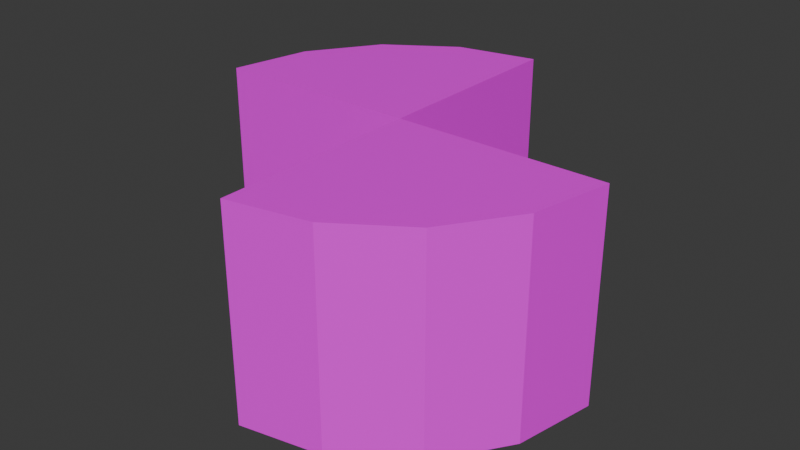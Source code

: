 # Source: roulette2.blend  (saved by Blender 4.4.32; exported with 4.5.12 LTS)
import bpy
from mathutils import Matrix  # noqa: F401  (used for matrix-valued properties, if any)

bpy.ops.wm.read_factory_settings(use_empty=True)
scene = bpy.context.scene
scene.name = 'Scene'

# ---- collections
col_collection = bpy.data.collections.new('Collection'); scene.collection.children.link(col_collection)

# ---- images (referenced by path relative to the original .blend; pixels are not part of the script)
import os
ASSET_DIR = os.environ.get("B2B_ASSET_DIR", "")  # directory of the original .blend (textures are referenced by path, not embedded)
HERE = os.path.dirname(os.path.abspath(__file__))  # packed textures are extracted next to this script under _unpacked/

def load_image(name, relpath, width, height, colorspace="sRGB"):
    """Load a texture the original file referenced (path relative to the .blend, or extracted next to this script)."""
    p = next((c for c in (os.path.join(HERE, relpath), os.path.join(ASSET_DIR, relpath)) if relpath and os.path.exists(c)), "")
    if p:
        img = bpy.data.images.load(p, check_existing=True)
        img.name = name
    else:  # same state as the original file: an image datablock whose file is absent (Cycles renders it pink)
        img = bpy.data.images.new(name, width, height)
        img.source = "FILE"
        img.filepath = "//" + (relpath or name)
    img.colorspace_settings.name = colorspace
    return img
img_texture_01_red_png = load_image('texture_01_red.png', 'texture_01_red.png', 1024, 1024, 'sRGB')
img_frame_png = load_image('frame.png', 'frame.png', 1024, 1024, 'sRGB')
img_frame_3_png = load_image('frame_3.png', 'frame_3.png', 1024, 1024, 'sRGB')
img_frame_2_png = load_image('frame_2.png', 'frame_2.png', 1024, 1024, 'sRGB')

# ---- materials (node trees are filled in below, after node groups)
mat_base = bpy.data.materials.new('Base')
mat_base.alpha_threshold = 0.0
mat_base.roughness = 0.5
mat_base.line_color = (0.0, 0.0, 0.0, 1.0)
mat_frame1 = bpy.data.materials.new('Frame1')
mat_frame2 = bpy.data.materials.new('Frame2')
mat_frame3 = bpy.data.materials.new('Frame3')

# ---- material node trees
mat_base.use_nodes = True; mat_base.node_tree.nodes.clear()
_N = mat_base.node_tree.nodes; _L = mat_base.node_tree.links
n0 = _N.new('ShaderNodeOutputMaterial'); n0.name = 'Material Output'; n0.location = (300, 300)
n1 = _N.new('ShaderNodeBsdfPrincipled'); n1.name = 'Principled BSDF'; n1.location = (10, 300)
n1.inputs[3].default_value = 1.45
n2 = _N.new('ShaderNodeTexImage'); n2.name = '画像テクスチャ'; n2.location = (-280, 280)
n2.image = img_texture_01_red_png
_L.new(n1.outputs[0], n0.inputs[0])
_L.new(n2.outputs[0], n1.inputs[0])
n0.is_active_output = True
mat_frame1.use_nodes = True; mat_frame1.node_tree.nodes.clear()
_N = mat_frame1.node_tree.nodes; _L = mat_frame1.node_tree.links
n0 = _N.new('ShaderNodeBsdfPrincipled'); n0.name = 'プリンシプルBSDF'; n0.location = (10, 300)
n1 = _N.new('ShaderNodeOutputMaterial'); n1.name = 'マテリアル出力'; n1.location = (300, 300)
n2 = _N.new('ShaderNodeTexImage'); n2.name = '画像テクスチャ'; n2.location = (-280, 280)
n2.image = img_frame_png
_L.new(n0.outputs[0], n1.inputs[0])
_L.new(n2.outputs[0], n0.inputs[0])
n1.is_active_output = True
mat_frame2.use_nodes = True; mat_frame2.node_tree.nodes.clear()
_N = mat_frame2.node_tree.nodes; _L = mat_frame2.node_tree.links
n0 = _N.new('ShaderNodeBsdfPrincipled'); n0.name = 'プリンシプルBSDF'; n0.location = (10, 300)
n1 = _N.new('ShaderNodeOutputMaterial'); n1.name = 'マテリアル出力'; n1.location = (300, 300)
n2 = _N.new('ShaderNodeTexImage'); n2.name = '画像テクスチャ'; n2.location = (-280, 280)
n2.image = img_frame_3_png
_L.new(n0.outputs[0], n1.inputs[0])
_L.new(n2.outputs[0], n0.inputs[0])
n1.is_active_output = True
mat_frame3.use_nodes = True; mat_frame3.node_tree.nodes.clear()
_N = mat_frame3.node_tree.nodes; _L = mat_frame3.node_tree.links
n0 = _N.new('ShaderNodeBsdfPrincipled'); n0.name = 'プリンシプルBSDF'; n0.location = (10, 300)
n1 = _N.new('ShaderNodeOutputMaterial'); n1.name = 'マテリアル出力'; n1.location = (300, 300)
n2 = _N.new('ShaderNodeTexImage'); n2.name = '画像テクスチャ'; n2.location = (-280, 280)
n2.image = img_frame_2_png
_L.new(n0.outputs[0], n1.inputs[0])
_L.new(n2.outputs[0], n0.inputs[0])
n1.is_active_output = True

# ---- world
world_world = bpy.data.worlds.new('World'); scene.world = world_world
world_world.use_nodes = True; world_world.node_tree.nodes.clear()
_N = world_world.node_tree.nodes; _L = world_world.node_tree.links
n0 = _N.new('ShaderNodeOutputWorld'); n0.name = 'World Output'; n0.location = (300, 300)
n1 = _N.new('ShaderNodeBackground'); n1.name = 'Background'; n1.location = (10, 300)
n1.inputs[0].default_value = (0.05088, 0.05088, 0.05088, 1.0)
_L.new(n1.outputs[0], n0.inputs[0])
n0.is_active_output = True
world_world.color = (0.05088, 0.05088, 0.05088)
world_world.sun_shadow_jitter_overblur = 0.0

# ---- meshes
me_x = bpy.data.meshes.new('円柱')
me_x.from_pydata([(0.0, 0.9694, -1.0), (-0.03, 0.9634, 1.0), (0.9694, 0.0, -1.0), (0.8956, -0.371, -1.0), (0.8956, -0.371, 1.0), (0.6855, -0.6855, -1.0), (0.6855, -0.6855, 1.0), (0.371, -0.8956, -1.0), (0.371, -0.8956, 1.0), (0.0, -0.9694, -1.0), (0.03, -0.9634, 1.0), (-0.9694, 0.0, -1.0), (-0.9634, 0.03, 1.0), (-0.8956, 0.371, -1.0), (-0.8956, 0.371, 1.0), (-0.6855, 0.6855, -1.0), (-0.6855, 0.6855, 1.0), (-0.371, 0.8956, -1.0), (-0.371, 0.8956, 1.0), (-0.03, 0.03, 1.0), (-0.9239, 0.3827, 0.95), (-0.7071, 0.7071, 0.95), (-0.3827, 0.9239, 0.95), (0.9634, -0.03, 1.0), (0.03, -0.03, 1.0), (0.9239, -0.3827, 0.95), (0.9941, -0.02942, 0.95), (0.7071, -0.7071, 0.95), (0.3827, -0.9239, 0.95), (0.0, 0.0, 1.0), (0.9941, -0.02942, -0.95), (0.9239, -0.3827, -0.95), (0.7071, -0.7071, -0.95), (0.3827, -0.9239, -0.95), (-0.9239, 0.3827, -0.95), (-0.7071, 0.7071, -0.95), (-0.3827, 0.9239, -0.95), (0.02942, -0.9941, 0.95), (0.02942, -0.9941, -0.95), (-0.9941, 0.02942, -0.95), (-0.9941, 0.02942, 0.95), (0.9239, -0.3827, -1.0), (0.9239, -0.3827, 1.0), (0.7071, -0.7071, -1.0), (0.7071, -0.7071, 1.0), (0.3827, -0.9239, -1.0), (0.3827, -0.9239, 1.0), (0.0, -1.0, -1.0), (0.0, -1.0, 1.0), (-0.02942, 0.9941, -0.95), (-0.02942, 0.9941, 0.95), (1.0, 0.0, -1.0), (1.0, 0.0, 1.0), (0.0, 1.0, -1.0), (0.0, 1.0, 1.0), (-1.0, 0.0, 1.0), (-1.0, 0.0, -1.0), (-0.9239, 0.3827, -1.0), (-0.9239, 0.3827, 1.0), (-0.7071, 0.7071, -1.0), (-0.7071, 0.7071, 1.0), (-0.3827, 0.9239, -1.0), (-0.3827, 0.9239, 1.0), (0.0, 0.0, -1.0)], [], [(30, 26, 25, 31), (31, 25, 27, 32), (32, 27, 28, 33), (33, 28, 37, 38), (39, 40, 20, 34), (34, 20, 21, 35), (35, 21, 22, 36), (36, 22, 50, 49), (23, 24, 10, 8, 6, 4), (19, 1, 18, 16, 14, 12), (12, 14, 58, 55), (14, 16, 60, 58), (16, 18, 62, 60), (18, 1, 54, 62), (19, 12, 55, 29), (1, 19, 29, 54), (23, 4, 42, 52), (4, 6, 44, 42), (6, 8, 46, 44), (8, 10, 48, 46), (24, 23, 52, 29), (10, 24, 29, 48), (3, 2, 51, 41), (5, 3, 41, 43), (7, 5, 43, 45), (9, 7, 45, 47), (13, 11, 56, 57), (15, 13, 57, 59), (17, 15, 59, 61), (0, 17, 61, 53), (26, 30, 51, 52), (30, 31, 41, 51), (25, 26, 52, 42), (31, 32, 43, 41), (27, 25, 42, 44), (32, 33, 45, 43), (28, 27, 44, 46), (33, 38, 47, 45), (37, 28, 46, 48), (38, 37, 48, 47), (49, 50, 54, 53), (40, 39, 56, 55), (39, 34, 57, 56), (20, 40, 55, 58), (34, 35, 59, 57), (21, 20, 58, 60), (35, 36, 61, 59), (22, 21, 60, 62), (36, 49, 53, 61), (50, 22, 62, 54), (55, 56, 11, 63, 29), (48, 29, 63, 9, 47), (0, 53, 54, 29, 63), (29, 52, 51, 2, 63), (2, 3, 5, 7, 9, 63), (11, 13, 15, 17, 0, 63)])
me_x.polygons.foreach_set('material_index', [0, 0, 0, 0, 0, 0, 0, 0, 0, 0, 2, 2, 2, 2, 2, 2, 2, 2, 2, 2, 2, 2, 3, 3, 3, 3, 3, 3, 3, 3, 1, 1, 1, 1, 1, 1, 1, 1, 1, 1, 1, 1, 1, 1, 1, 1, 1, 1, 1, 1, 1, 1, 1, 1, 1, 1])
_uv = me_x.uv_layers.new(name='UVマップ')
_uv.uv.foreach_set('vector', [0.7452, 0.5075, 0.7452, 0.9925, 0.6875, 0.9925, 0.6875, 0.5075, 0.6875, 0.5075, 0.6875, 0.9925, 0.625, 0.9925, 0.625, 0.5075, 0.625, 0.5075, 0.625, 0.9925, 0.5625, 0.9925, 0.5625, 0.5075, 0.5625, 0.5075, 0.5625, 0.9925, 0.5048, 0.9925, 0.5048, 0.5075, 0.9952, 0.5075, 0.9952, 0.9925, 0.9375, 0.9925, 0.9375, 0.5075, 0.9375, 0.5075, 0.9375, 0.9925, 0.875, 0.9925, 0.875, 0.5075, 0.875, 0.5075, 0.875, 0.9925, 0.8125, 0.9925, 0.8125, 0.5075, 0.8125, 0.5075, 0.8125, 0.9925, 0.7548, 0.9925, 0.7548, 0.5075, 0.9989, 0.2611, 0.9989, 1.0, 0.2596, 1.0, 0.3133, 0.7304, 0.4797, 0.4813, 0.7288, 0.3149, 1.0, -0.0004308, 1.0, 0.7389, 0.7304, 0.6851, 0.4813, 0.5187, 0.3149, 0.2696, 0.2611, -0.0004308, 0.01877, 0.2572, 0.03505, 0.339, 0.02827, 0.3418, 0.01, 0.25, 0.03505, 0.339, 0.08549, 0.4145, 0.08029, 0.4197, 0.02827, 0.3418, 0.08549, 0.4145, 0.161, 0.4649, 0.1582, 0.4717, 0.08029, 0.4197, 0.161, 0.4649, 0.2428, 0.4812, 0.25, 0.49, 0.1582, 0.4717, 0.2428, 0.2572, 0.01877, 0.2572, 0.01, 0.25, 0.25, 0.25, 0.2428, 0.4812, 0.2428, 0.2572, 0.25, 0.25, 0.25, 0.49, 0.4812, 0.2428, 0.4649, 0.161, 0.4717, 0.1582, 0.49, 0.25, 0.4649, 0.161, 0.4145, 0.08549, 0.4197, 0.08029, 0.4717, 0.1582, 0.4145, 0.08549, 0.339, 0.03505, 0.3418, 0.02827, 0.4197, 0.08029, 0.339, 0.03505, 0.2572, 0.01877, 0.25, 0.01, 0.3418, 0.02827, 0.2572, 0.2428, 0.4812, 0.2428, 0.49, 0.25, 0.25, 0.25, 0.2572, 0.01877, 0.2572, 0.2428, 0.25, 0.25, 0.25, 0.01, 0.9649, 0.161, 0.9827, 0.25, 0.99, 0.25, 0.9717, 0.1582, 0.9145, 0.08549, 0.9649, 0.161, 0.9717, 0.1582, 0.9197, 0.08029, 0.839, 0.03505, 0.9145, 0.08549, 0.9197, 0.08029, 0.8418, 0.02827, 0.75, 0.01734, 0.839, 0.03505, 0.8418, 0.02827, 0.75, 0.01, 0.5351, 0.339, 0.5173, 0.25, 0.51, 0.25, 0.5283, 0.3418, 0.5855, 0.4145, 0.5351, 0.339, 0.5283, 0.3418, 0.5803, 0.4197, 0.661, 0.4649, 0.5855, 0.4145, 0.5803, 0.4197, 0.6582, 0.4717, 0.75, 0.4827, 0.661, 0.4649, 0.6582, 0.4717, 0.75, 0.49, 0.985, 0.01922, 0.015, 0.01922, 0.0, 0.0, 1.0, 0.0, 0.015, 0.01922, 0.015, 0.25, 0.0, 0.25, 0.0, 0.0, 0.985, 0.25, 0.985, 0.01922, 1.0, 0.0, 1.0, 0.25, 0.015, 0.25, 0.015, 0.5, 0.0, 0.5, 0.0, 0.25, 0.985, 0.5, 0.985, 0.25, 1.0, 0.25, 1.0, 0.5, 0.015, 0.5, 0.015, 0.75, 0.0, 0.75, 0.0, 0.5, 0.985, 0.75, 0.985, 0.5, 1.0, 0.5, 1.0, 0.75, 0.015, 0.75, 0.015, 0.9808, 0.0, 1.0, 0.0, 0.75, 0.985, 0.9808, 0.985, 0.75, 1.0, 0.75, 1.0, 1.0, 0.015, 0.9808, 0.985, 0.9808, 1.0, 1.0, 0.0, 1.0, 0.015, 0.9808, 0.985, 0.9808, 1.0, 1.0, 0.0, 1.0, 0.985, 0.01922, 0.015, 0.01922, 0.0, 0.0, 1.0, 0.0, 0.015, 0.01922, 0.015, 0.25, 0.0, 0.25, 0.0, 0.0, 0.985, 0.25, 0.985, 0.01922, 1.0, 0.0, 1.0, 0.25, 0.015, 0.25, 0.015, 0.5, 0.0, 0.5, 0.0, 0.25, 0.985, 0.5, 0.985, 0.25, 1.0, 0.25, 1.0, 0.5, 0.015, 0.5, 0.015, 0.75, 0.0, 0.75, 0.0, 0.5, 0.985, 0.75, 0.985, 0.5, 1.0, 0.5, 1.0, 0.75, 0.015, 0.75, 0.015, 0.9808, 0.0, 1.0, 0.0, 0.75, 0.985, 0.9808, 0.985, 0.75, 1.0, 0.75, 1.0, 1.0, 0.01, 0.25, 0.51, 0.25, 0.5173, 0.25, 0.0, 0.0, 0.25, 0.25, 0.25, 0.01, 0.25, 0.25, 0.0, 0.0, 0.75, 0.01734, 0.75, 0.01, 1.0, 1.0, 1.0, 0.0, 0.0, 0.0, 1.0, 0.5, 0.0, 1.0, 1.0, 0.0, 1.0, 1.0, 0.0, 1.0, 0.0, 0.0, 0.0, 0.0, 0.0, 0.0, 0.9649, 0.161, 0.9145, 0.08549, 0.839, 0.03505, 0.75, 0.01734, 0.0, 0.0, 0.5173, 0.25, 0.5351, 0.339, 0.5855, 0.4145, 0.661, 0.4649, 0.0, 0.0, 0.0, 0.0])
me_x.materials.append(mat_base)
me_x.materials.append(mat_frame1)
me_x.materials.append(mat_frame2)
me_x.materials.append(mat_frame3)
me_x.update()

# ---- objects
ob_x = bpy.data.objects.new('円柱', me_x)

# ---- transforms, parenting, visibility, modifiers, constraints
ob_x.location = (0.0, 0.0, 0.0)
ob_x.scale = (2.0, 2.0, 1.0)

# ---- collection membership
col_collection.objects.link(ob_x)

# ---- scene / render settings (as saved in the file)
scene.frame_start = 1; scene.frame_end = 250; scene.frame_set(1)
scene.render.engine = 'BLENDER_EEVEE_NEXT'
bpy.context.view_layer.update()

# ---- added for rendering (the .blend has no active camera and no usable light): camera, sun
cam_auto = bpy.data.cameras.new('AutoCamera')
cam_auto.lens = 50.0
cam_auto.sensor_width = 36.0
cam_auto.clip_end = 1000.0
ob_auto_camera = bpy.data.objects.new('AutoCamera', cam_auto)
scene.collection.objects.link(ob_auto_camera)
ob_auto_camera.location = (5.55135, -6.66162, 4.44108)
ob_auto_camera.rotation_euler = (1.09748, -7.21219e-08, 0.694738)
scene.camera = ob_auto_camera
light_auto_sun = bpy.data.lights.new('AutoSun', 'SUN')
light_auto_sun.energy = 3.0
light_auto_sun.angle = 0.0523599
ob_auto_sun = bpy.data.objects.new('AutoSun', light_auto_sun)
scene.collection.objects.link(ob_auto_sun)
ob_auto_sun.rotation_euler = (0.872665, 0.174533, 0.523599)
bpy.context.view_layer.update()
